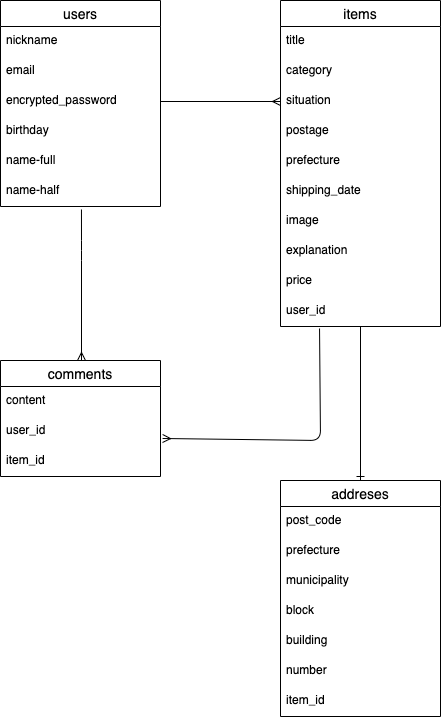

The diagram above was exported from draw.io. Its source (the exported page's mxGraphModel, read from the mxfile embedded in the PNG):
<mxGraphModel dx="728" dy="680" grid="1" gridSize="10" guides="1" tooltips="1" connect="1" arrows="1" fold="1" page="1" pageScale="1" pageWidth="827" pageHeight="1169" math="0" shadow="0">
  <root>
    <mxCell id="0" />
    <mxCell id="1" parent="0" />
    <mxCell id="2" value="users" style="swimlane;fontStyle=0;childLayout=stackLayout;horizontal=1;startSize=26;horizontalStack=0;resizeParent=1;resizeParentMax=0;resizeLast=0;collapsible=1;marginBottom=0;align=center;fontSize=14;" vertex="1" parent="1">
      <mxGeometry x="40" y="40" width="160" height="206" as="geometry" />
    </mxCell>
    <mxCell id="3" value="nickname" style="text;strokeColor=none;fillColor=none;spacingLeft=4;spacingRight=4;overflow=hidden;rotatable=0;points=[[0,0.5],[1,0.5]];portConstraint=eastwest;fontSize=12;" vertex="1" parent="2">
      <mxGeometry y="26" width="160" height="30" as="geometry" />
    </mxCell>
    <mxCell id="4" value="email" style="text;strokeColor=none;fillColor=none;spacingLeft=4;spacingRight=4;overflow=hidden;rotatable=0;points=[[0,0.5],[1,0.5]];portConstraint=eastwest;fontSize=12;" vertex="1" parent="2">
      <mxGeometry y="56" width="160" height="30" as="geometry" />
    </mxCell>
    <mxCell id="5" value="encrypted_password" style="text;strokeColor=none;fillColor=none;spacingLeft=4;spacingRight=4;overflow=hidden;rotatable=0;points=[[0,0.5],[1,0.5]];portConstraint=eastwest;fontSize=12;" vertex="1" parent="2">
      <mxGeometry y="86" width="160" height="30" as="geometry" />
    </mxCell>
    <mxCell id="6" value="birthday" style="text;strokeColor=none;fillColor=none;spacingLeft=4;spacingRight=4;overflow=hidden;rotatable=0;points=[[0,0.5],[1,0.5]];portConstraint=eastwest;fontSize=12;" vertex="1" parent="2">
      <mxGeometry y="116" width="160" height="30" as="geometry" />
    </mxCell>
    <mxCell id="9" value="name-full" style="text;strokeColor=none;fillColor=none;spacingLeft=4;spacingRight=4;overflow=hidden;rotatable=0;points=[[0,0.5],[1,0.5]];portConstraint=eastwest;fontSize=12;" vertex="1" parent="2">
      <mxGeometry y="146" width="160" height="30" as="geometry" />
    </mxCell>
    <mxCell id="8" value="name-half" style="text;strokeColor=none;fillColor=none;spacingLeft=4;spacingRight=4;overflow=hidden;rotatable=0;points=[[0,0.5],[1,0.5]];portConstraint=eastwest;fontSize=12;" vertex="1" parent="2">
      <mxGeometry y="176" width="160" height="30" as="geometry" />
    </mxCell>
    <mxCell id="7" style="text;strokeColor=none;fillColor=none;spacingLeft=4;spacingRight=4;overflow=hidden;rotatable=0;points=[[0,0.5],[1,0.5]];portConstraint=eastwest;fontSize=12;" vertex="1" parent="1">
      <mxGeometry x="40" y="246" width="160" height="30" as="geometry" />
    </mxCell>
    <mxCell id="23" value="" style="edgeStyle=none;rounded=1;html=1;endArrow=ERmany;endFill=0;entryX=1.013;entryY=0.733;entryDx=0;entryDy=0;exitX=0.244;exitY=1.067;exitDx=0;exitDy=0;exitPerimeter=0;entryPerimeter=0;" edge="1" parent="1" source="28" target="20">
      <mxGeometry relative="1" as="geometry">
        <mxPoint x="360" y="370" as="sourcePoint" />
        <Array as="points">
          <mxPoint x="360" y="480" />
        </Array>
      </mxGeometry>
    </mxCell>
    <mxCell id="37" style="edgeStyle=none;rounded=1;html=1;entryX=0.5;entryY=0;entryDx=0;entryDy=0;endArrow=ERone;endFill=0;" edge="1" parent="1" source="10" target="29">
      <mxGeometry relative="1" as="geometry" />
    </mxCell>
    <mxCell id="10" value="items" style="swimlane;fontStyle=0;childLayout=stackLayout;horizontal=1;startSize=26;horizontalStack=0;resizeParent=1;resizeParentMax=0;resizeLast=0;collapsible=1;marginBottom=0;align=center;fontSize=14;" vertex="1" parent="1">
      <mxGeometry x="320" y="40" width="160" height="326" as="geometry" />
    </mxCell>
    <mxCell id="11" value="title" style="text;strokeColor=none;fillColor=none;spacingLeft=4;spacingRight=4;overflow=hidden;rotatable=0;points=[[0,0.5],[1,0.5]];portConstraint=eastwest;fontSize=12;" vertex="1" parent="10">
      <mxGeometry y="26" width="160" height="30" as="geometry" />
    </mxCell>
    <mxCell id="12" value="category" style="text;strokeColor=none;fillColor=none;spacingLeft=4;spacingRight=4;overflow=hidden;rotatable=0;points=[[0,0.5],[1,0.5]];portConstraint=eastwest;fontSize=12;" vertex="1" parent="10">
      <mxGeometry y="56" width="160" height="30" as="geometry" />
    </mxCell>
    <mxCell id="13" value="situation" style="text;strokeColor=none;fillColor=none;spacingLeft=4;spacingRight=4;overflow=hidden;rotatable=0;points=[[0,0.5],[1,0.5]];portConstraint=eastwest;fontSize=12;" vertex="1" parent="10">
      <mxGeometry y="86" width="160" height="30" as="geometry" />
    </mxCell>
    <mxCell id="16" value="postage" style="text;strokeColor=none;fillColor=none;spacingLeft=4;spacingRight=4;overflow=hidden;rotatable=0;points=[[0,0.5],[1,0.5]];portConstraint=eastwest;fontSize=12;" vertex="1" parent="10">
      <mxGeometry y="116" width="160" height="30" as="geometry" />
    </mxCell>
    <mxCell id="15" value="prefecture" style="text;strokeColor=none;fillColor=none;spacingLeft=4;spacingRight=4;overflow=hidden;rotatable=0;points=[[0,0.5],[1,0.5]];portConstraint=eastwest;fontSize=12;" vertex="1" parent="10">
      <mxGeometry y="146" width="160" height="30" as="geometry" />
    </mxCell>
    <mxCell id="14" value="shipping_date" style="text;strokeColor=none;fillColor=none;spacingLeft=4;spacingRight=4;overflow=hidden;rotatable=0;points=[[0,0.5],[1,0.5]];portConstraint=eastwest;fontSize=12;" vertex="1" parent="10">
      <mxGeometry y="176" width="160" height="30" as="geometry" />
    </mxCell>
    <mxCell id="22" value="image" style="text;strokeColor=none;fillColor=none;spacingLeft=4;spacingRight=4;overflow=hidden;rotatable=0;points=[[0,0.5],[1,0.5]];portConstraint=eastwest;fontSize=12;" vertex="1" parent="10">
      <mxGeometry y="206" width="160" height="30" as="geometry" />
    </mxCell>
    <mxCell id="26" value="explanation" style="text;strokeColor=none;fillColor=none;spacingLeft=4;spacingRight=4;overflow=hidden;rotatable=0;points=[[0,0.5],[1,0.5]];portConstraint=eastwest;fontSize=12;" vertex="1" parent="10">
      <mxGeometry y="236" width="160" height="30" as="geometry" />
    </mxCell>
    <mxCell id="27" value="price" style="text;strokeColor=none;fillColor=none;spacingLeft=4;spacingRight=4;overflow=hidden;rotatable=0;points=[[0,0.5],[1,0.5]];portConstraint=eastwest;fontSize=12;" vertex="1" parent="10">
      <mxGeometry y="266" width="160" height="30" as="geometry" />
    </mxCell>
    <mxCell id="28" value="user_id" style="text;strokeColor=none;fillColor=none;spacingLeft=4;spacingRight=4;overflow=hidden;rotatable=0;points=[[0,0.5],[1,0.5]];portConstraint=eastwest;fontSize=12;" vertex="1" parent="10">
      <mxGeometry y="296" width="160" height="30" as="geometry" />
    </mxCell>
    <mxCell id="17" style="edgeStyle=none;html=1;entryX=0;entryY=0.5;entryDx=0;entryDy=0;rounded=1;endArrow=ERmany;endFill=0;" edge="1" parent="1" source="5" target="13">
      <mxGeometry relative="1" as="geometry" />
    </mxCell>
    <mxCell id="18" value="comments" style="swimlane;fontStyle=0;childLayout=stackLayout;horizontal=1;startSize=26;horizontalStack=0;resizeParent=1;resizeParentMax=0;resizeLast=0;collapsible=1;marginBottom=0;align=center;fontSize=14;" vertex="1" parent="1">
      <mxGeometry x="40" y="400" width="160" height="116" as="geometry" />
    </mxCell>
    <mxCell id="19" value="content" style="text;strokeColor=none;fillColor=none;spacingLeft=4;spacingRight=4;overflow=hidden;rotatable=0;points=[[0,0.5],[1,0.5]];portConstraint=eastwest;fontSize=12;" vertex="1" parent="18">
      <mxGeometry y="26" width="160" height="30" as="geometry" />
    </mxCell>
    <mxCell id="20" value="user_id" style="text;strokeColor=none;fillColor=none;spacingLeft=4;spacingRight=4;overflow=hidden;rotatable=0;points=[[0,0.5],[1,0.5]];portConstraint=eastwest;fontSize=12;" vertex="1" parent="18">
      <mxGeometry y="56" width="160" height="30" as="geometry" />
    </mxCell>
    <mxCell id="21" value="item_id" style="text;strokeColor=none;fillColor=none;spacingLeft=4;spacingRight=4;overflow=hidden;rotatable=0;points=[[0,0.5],[1,0.5]];portConstraint=eastwest;fontSize=12;" vertex="1" parent="18">
      <mxGeometry y="86" width="160" height="30" as="geometry" />
    </mxCell>
    <mxCell id="24" value="" style="endArrow=ERmany;html=1;rounded=1;exitX=0.506;exitY=1.1;exitDx=0;exitDy=0;exitPerimeter=0;endFill=0;" edge="1" parent="1" source="8">
      <mxGeometry width="50" height="50" relative="1" as="geometry">
        <mxPoint x="330" y="400" as="sourcePoint" />
        <mxPoint x="121" y="400" as="targetPoint" />
        <Array as="points">
          <mxPoint x="121" y="290" />
        </Array>
      </mxGeometry>
    </mxCell>
    <mxCell id="29" value="addreses" style="swimlane;fontStyle=0;childLayout=stackLayout;horizontal=1;startSize=26;horizontalStack=0;resizeParent=1;resizeParentMax=0;resizeLast=0;collapsible=1;marginBottom=0;align=center;fontSize=14;" vertex="1" parent="1">
      <mxGeometry x="320" y="520" width="160" height="236" as="geometry" />
    </mxCell>
    <mxCell id="30" value="post_code" style="text;strokeColor=none;fillColor=none;spacingLeft=4;spacingRight=4;overflow=hidden;rotatable=0;points=[[0,0.5],[1,0.5]];portConstraint=eastwest;fontSize=12;" vertex="1" parent="29">
      <mxGeometry y="26" width="160" height="30" as="geometry" />
    </mxCell>
    <mxCell id="31" value="prefecture" style="text;strokeColor=none;fillColor=none;spacingLeft=4;spacingRight=4;overflow=hidden;rotatable=0;points=[[0,0.5],[1,0.5]];portConstraint=eastwest;fontSize=12;" vertex="1" parent="29">
      <mxGeometry y="56" width="160" height="30" as="geometry" />
    </mxCell>
    <mxCell id="32" value="municipality" style="text;strokeColor=none;fillColor=none;spacingLeft=4;spacingRight=4;overflow=hidden;rotatable=0;points=[[0,0.5],[1,0.5]];portConstraint=eastwest;fontSize=12;" vertex="1" parent="29">
      <mxGeometry y="86" width="160" height="30" as="geometry" />
    </mxCell>
    <mxCell id="33" value="block" style="text;strokeColor=none;fillColor=none;spacingLeft=4;spacingRight=4;overflow=hidden;rotatable=0;points=[[0,0.5],[1,0.5]];portConstraint=eastwest;fontSize=12;" vertex="1" parent="29">
      <mxGeometry y="116" width="160" height="30" as="geometry" />
    </mxCell>
    <mxCell id="34" value="building" style="text;strokeColor=none;fillColor=none;spacingLeft=4;spacingRight=4;overflow=hidden;rotatable=0;points=[[0,0.5],[1,0.5]];portConstraint=eastwest;fontSize=12;" vertex="1" parent="29">
      <mxGeometry y="146" width="160" height="30" as="geometry" />
    </mxCell>
    <mxCell id="35" value="number" style="text;strokeColor=none;fillColor=none;spacingLeft=4;spacingRight=4;overflow=hidden;rotatable=0;points=[[0,0.5],[1,0.5]];portConstraint=eastwest;fontSize=12;" vertex="1" parent="29">
      <mxGeometry y="176" width="160" height="30" as="geometry" />
    </mxCell>
    <mxCell id="36" value="item_id" style="text;strokeColor=none;fillColor=none;spacingLeft=4;spacingRight=4;overflow=hidden;rotatable=0;points=[[0,0.5],[1,0.5]];portConstraint=eastwest;fontSize=12;" vertex="1" parent="29">
      <mxGeometry y="206" width="160" height="30" as="geometry" />
    </mxCell>
  </root>
</mxGraphModel>